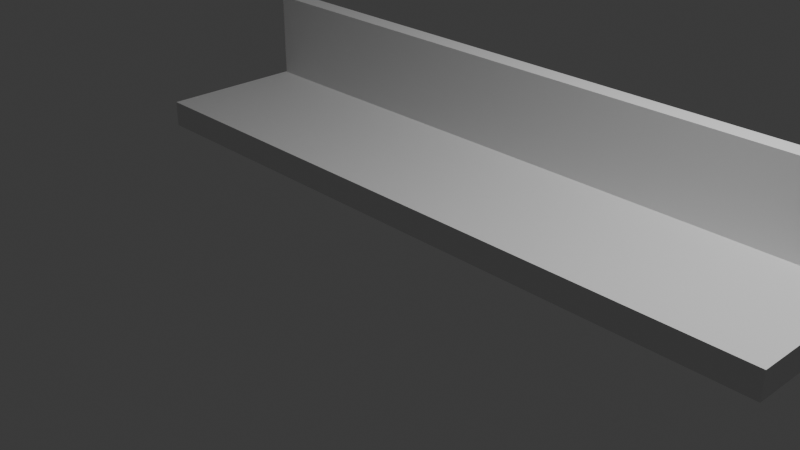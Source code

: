 # Source: HalfPan.blend  (saved by Blender 4.4.30; exported with 4.5.12 LTS)
import bpy
from mathutils import Matrix  # noqa: F401  (used for matrix-valued properties, if any)

bpy.ops.wm.read_factory_settings(use_empty=True)
scene = bpy.context.scene
scene.name = 'Scene'

# ---- collections
col_collection = bpy.data.collections.new('Collection'); scene.collection.children.link(col_collection)

# ---- materials (node trees are filled in below, after node groups)
mat_material = bpy.data.materials.new('Material')
mat_material.alpha_threshold = 0.0
mat_material.roughness = 0.5
mat_material.line_color = (0.0, 0.0, 0.0, 1.0)

# ---- material node trees
mat_material.use_nodes = True; mat_material.node_tree.nodes.clear()
_N = mat_material.node_tree.nodes; _L = mat_material.node_tree.links
n0 = _N.new('ShaderNodeOutputMaterial'); n0.name = 'Material Output'; n0.location = (300, 300)
n1 = _N.new('ShaderNodeBsdfPrincipled'); n1.name = 'Principled BSDF'; n1.location = (10, 300)
n1.inputs[3].default_value = 1.45
_L.new(n1.outputs[0], n0.inputs[0])
n0.is_active_output = True

# ---- world
world_world = bpy.data.worlds.new('World'); scene.world = world_world
world_world.use_nodes = True; world_world.node_tree.nodes.clear()
_N = world_world.node_tree.nodes; _L = world_world.node_tree.links
n0 = _N.new('ShaderNodeOutputWorld'); n0.name = 'World Output'; n0.location = (300, 300)
n1 = _N.new('ShaderNodeBackground'); n1.name = 'Background'; n1.location = (10, 300)
n1.inputs[0].default_value = (0.05088, 0.05088, 0.05088, 1.0)
_L.new(n1.outputs[0], n0.inputs[0])
n0.is_active_output = True
world_world.color = (0.05088, 0.05088, 0.05088)
world_world.sun_shadow_jitter_overblur = 0.0

# ---- cameras
cam_camera = bpy.data.cameras.new('Camera')
cam_camera.clip_end = 100.0
cam_camera.ortho_scale = 7.314

# ---- lights
light_light = bpy.data.lights.new('Light', 'POINT')
light_light.energy = 1000.0
light_light.shadow_soft_size = 0.1

# ---- meshes
me_cube = bpy.data.meshes.new('Cube')
me_cube.from_pydata([(1.0, 1.0, 1.0), (1.0, 1.0, -1.0), (1.0, -1.0, 1.0), (1.0, -1.0, -1.0), (-1.0, 1.0, 1.0), (-1.0, 1.0, -1.0), (-1.0, -1.0, 1.0), (-1.0, -1.0, -1.0)], [], [(0, 4, 6, 2), (3, 2, 6, 7), (7, 6, 4, 5), (5, 1, 3, 7), (1, 0, 2, 3), (5, 4, 0, 1)])
_uv = me_cube.uv_layers.new(name='UVMap')
_uv.uv.foreach_set('vector', [0.625, 0.5, 0.875, 0.5, 0.875, 0.75, 0.625, 0.75, 0.375, 0.75, 0.625, 0.75, 0.625, 1.0, 0.375, 1.0, 0.375, 0.0, 0.625, 0.0, 0.625, 0.25, 0.375, 0.25, 0.125, 0.5, 0.375, 0.5, 0.375, 0.75, 0.125, 0.75, 0.375, 0.5, 0.625, 0.5, 0.625, 0.75, 0.375, 0.75, 0.375, 0.25, 0.625, 0.25, 0.625, 0.5, 0.375, 0.5])
me_cube.materials.append(mat_material)
me_cube.use_mirror_vertex_groups = False
me_cube.update()
me_cube_001 = bpy.data.meshes.new('Cube.001')
me_cube_001.from_pydata([(-4.072, -0.1098, -0.5126), (-4.072, -0.1098, 0.5126), (-4.072, 0.1098, -0.5126), (-4.072, 0.1098, 0.5126), (4.072, -0.1098, -0.5126), (4.072, -0.1098, 0.5126), (4.072, 0.1098, -0.5126), (4.072, 0.1098, 0.5126)], [], [(0, 1, 3, 2), (2, 3, 7, 6), (6, 7, 5, 4), (4, 5, 1, 0), (2, 6, 4, 0), (7, 3, 1, 5)])
_uv = me_cube_001.uv_layers.new(name='UVMap')
_uv.uv.foreach_set('vector', [0.375, 0.0, 0.625, 0.0, 0.625, 0.25, 0.375, 0.25, 0.375, 0.25, 0.625, 0.25, 0.625, 0.5, 0.375, 0.5, 0.375, 0.5, 0.625, 0.5, 0.625, 0.75, 0.375, 0.75, 0.375, 0.75, 0.625, 0.75, 0.625, 1.0, 0.375, 1.0, 0.125, 0.5, 0.375, 0.5, 0.375, 0.75, 0.125, 0.75, 0.625, 0.5, 0.875, 0.5, 0.875, 0.75, 0.625, 0.75])
me_cube_001.update()

# ---- objects
ob_cube = bpy.data.objects.new('Cube', me_cube)
ob_light = bpy.data.objects.new('Light', light_light)
ob_camera = bpy.data.objects.new('Camera', cam_camera)
ob_cube_001 = bpy.data.objects.new('Cube.001', me_cube_001)

# ---- transforms, parenting, visibility, modifiers, constraints
ob_cube.location = (0.0, 1.028, 0.0)
ob_cube.scale = (4.086, 1.0, 0.1533)
ob_cube.lock_rotations_4d = False
ob_cube.empty_display_type = 'ARROWS'
ob_cube.lineart.crease_threshold = 0.0
ob_light.location = (4.076, 1.005, 5.904)
ob_light.rotation_euler = (0.6503, 0.05522, 1.866)
ob_light.lock_rotations_4d = False
ob_light.empty_display_type = 'ARROWS'
ob_light.color = (0.0, 0.0, 0.0, 0.0)
ob_light.lineart.crease_threshold = 0.0
ob_camera.location = (7.359, -6.926, 4.958)
ob_camera.rotation_euler = (1.109, 0.0, 0.8149)
ob_camera.lock_rotations_4d = False
ob_camera.empty_display_type = 'ARROWS'
ob_camera.color = (0.0, 0.0, 0.0, 0.0)
ob_camera.display_type = 'WIRE'
ob_camera.lineart.crease_threshold = 0.0
ob_cube_001.location = (-0.002668, 1.87, 0.6658)

# ---- collection membership
col_collection.objects.link(ob_cube)
col_collection.objects.link(ob_light)
col_collection.objects.link(ob_camera)
col_collection.objects.link(ob_cube_001)

# ---- scene / render settings (as saved in the file)
scene.camera = ob_camera
scene.frame_start = 1; scene.frame_end = 250; scene.frame_set(1)
scene.render.engine = 'BLENDER_EEVEE_NEXT'
bpy.context.view_layer.update()
